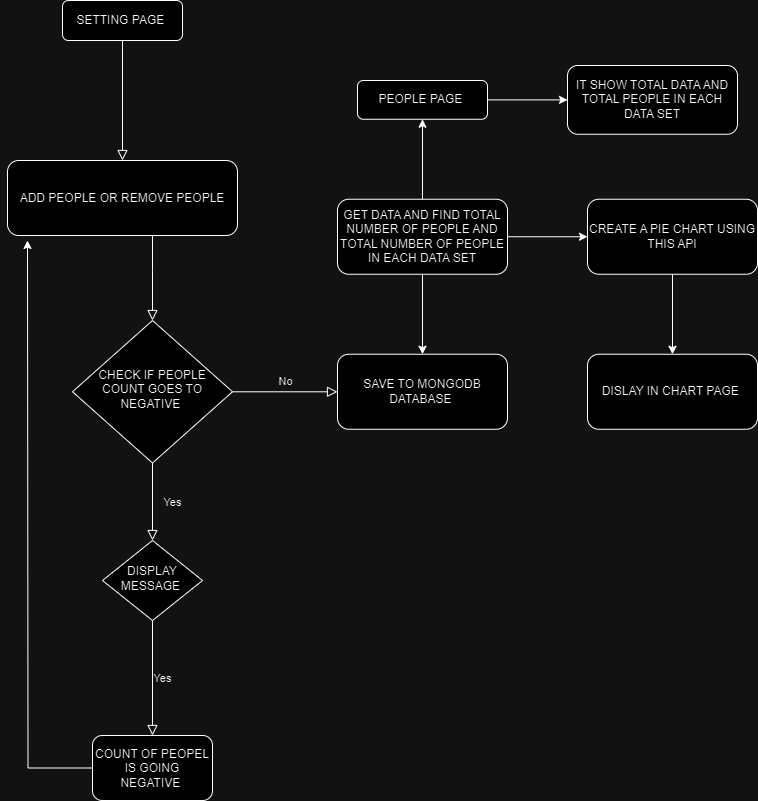

The diagram above was exported from draw.io. Its source (the exported page's mxGraphModel, read from the mxfile embedded in the PNG):
<mxGraphModel dx="1276" dy="1867" grid="1" gridSize="10" guides="1" tooltips="1" connect="1" arrows="1" fold="1" page="1" pageScale="1" pageWidth="827" pageHeight="1169" math="0" shadow="0">
  <root>
    <mxCell id="WIyWlLk6GJQsqaUBKTNV-0" />
    <mxCell id="WIyWlLk6GJQsqaUBKTNV-1" parent="WIyWlLk6GJQsqaUBKTNV-0" />
    <mxCell id="hXUiv7ChZuciPfxOzOrU-5" value="" style="edgeStyle=orthogonalEdgeStyle;rounded=0;orthogonalLoop=1;jettySize=auto;html=1;" parent="WIyWlLk6GJQsqaUBKTNV-1" source="hXUiv7ChZuciPfxOzOrU-3" target="WIyWlLk6GJQsqaUBKTNV-7" edge="1">
      <mxGeometry relative="1" as="geometry" />
    </mxCell>
    <mxCell id="WIyWlLk6GJQsqaUBKTNV-2" value="" style="rounded=0;html=1;jettySize=auto;orthogonalLoop=1;fontSize=11;endArrow=block;endFill=0;endSize=8;strokeWidth=1;shadow=0;labelBackgroundColor=none;edgeStyle=orthogonalEdgeStyle;" parent="WIyWlLk6GJQsqaUBKTNV-1" source="hXUiv7ChZuciPfxOzOrU-0" target="WIyWlLk6GJQsqaUBKTNV-6" edge="1">
      <mxGeometry relative="1" as="geometry">
        <Array as="points">
          <mxPoint x="195" y="80" />
          <mxPoint x="195" y="80" />
        </Array>
      </mxGeometry>
    </mxCell>
    <mxCell id="WIyWlLk6GJQsqaUBKTNV-3" value="SETTING PAGE&amp;nbsp;" style="rounded=1;whiteSpace=wrap;html=1;fontSize=12;glass=0;strokeWidth=1;shadow=0;" parent="WIyWlLk6GJQsqaUBKTNV-1" vertex="1">
      <mxGeometry x="105" y="-190" width="120" height="40" as="geometry" />
    </mxCell>
    <mxCell id="WIyWlLk6GJQsqaUBKTNV-4" value="Yes" style="rounded=0;html=1;jettySize=auto;orthogonalLoop=1;fontSize=11;endArrow=block;endFill=0;endSize=8;strokeWidth=1;shadow=0;labelBackgroundColor=none;edgeStyle=orthogonalEdgeStyle;" parent="WIyWlLk6GJQsqaUBKTNV-1" source="WIyWlLk6GJQsqaUBKTNV-6" target="WIyWlLk6GJQsqaUBKTNV-10" edge="1">
      <mxGeometry y="20" relative="1" as="geometry">
        <mxPoint as="offset" />
      </mxGeometry>
    </mxCell>
    <mxCell id="WIyWlLk6GJQsqaUBKTNV-5" value="No" style="edgeStyle=orthogonalEdgeStyle;rounded=0;html=1;jettySize=auto;orthogonalLoop=1;fontSize=11;endArrow=block;endFill=0;endSize=8;strokeWidth=1;shadow=0;labelBackgroundColor=none;" parent="WIyWlLk6GJQsqaUBKTNV-1" source="WIyWlLk6GJQsqaUBKTNV-6" target="WIyWlLk6GJQsqaUBKTNV-7" edge="1">
      <mxGeometry y="10" relative="1" as="geometry">
        <mxPoint as="offset" />
      </mxGeometry>
    </mxCell>
    <mxCell id="WIyWlLk6GJQsqaUBKTNV-6" value="CHECK IF PEOPLE COUNT GOES TO NEGATIVE&amp;nbsp;" style="rhombus;whiteSpace=wrap;html=1;shadow=0;fontFamily=Helvetica;fontSize=12;align=center;strokeWidth=1;spacing=6;spacingTop=-4;" parent="WIyWlLk6GJQsqaUBKTNV-1" vertex="1">
      <mxGeometry x="115" y="130" width="160" height="142.5" as="geometry" />
    </mxCell>
    <mxCell id="WIyWlLk6GJQsqaUBKTNV-7" value="SAVE TO MONGODB DATABASE&amp;nbsp;" style="rounded=1;whiteSpace=wrap;html=1;fontSize=12;glass=0;strokeWidth=1;shadow=0;" parent="WIyWlLk6GJQsqaUBKTNV-1" vertex="1">
      <mxGeometry x="380" y="163.75" width="170" height="75" as="geometry" />
    </mxCell>
    <mxCell id="WIyWlLk6GJQsqaUBKTNV-9" value="Yes" style="edgeStyle=orthogonalEdgeStyle;rounded=0;html=1;jettySize=auto;orthogonalLoop=1;fontSize=11;endArrow=block;endFill=0;endSize=8;strokeWidth=1;shadow=0;labelBackgroundColor=none;" parent="WIyWlLk6GJQsqaUBKTNV-1" source="WIyWlLk6GJQsqaUBKTNV-10" target="WIyWlLk6GJQsqaUBKTNV-12" edge="1">
      <mxGeometry y="10" relative="1" as="geometry">
        <mxPoint as="offset" />
      </mxGeometry>
    </mxCell>
    <mxCell id="WIyWlLk6GJQsqaUBKTNV-10" value="DISPLAY MESSAGE&amp;nbsp;" style="rhombus;whiteSpace=wrap;html=1;shadow=0;fontFamily=Helvetica;fontSize=12;align=center;strokeWidth=1;spacing=6;spacingTop=-4;" parent="WIyWlLk6GJQsqaUBKTNV-1" vertex="1">
      <mxGeometry x="145" y="350" width="100" height="80" as="geometry" />
    </mxCell>
    <mxCell id="hXUiv7ChZuciPfxOzOrU-9" style="edgeStyle=orthogonalEdgeStyle;rounded=0;orthogonalLoop=1;jettySize=auto;html=1;" parent="WIyWlLk6GJQsqaUBKTNV-1" source="WIyWlLk6GJQsqaUBKTNV-12" edge="1">
      <mxGeometry relative="1" as="geometry">
        <mxPoint x="70" y="50" as="targetPoint" />
      </mxGeometry>
    </mxCell>
    <mxCell id="WIyWlLk6GJQsqaUBKTNV-12" value="COUNT OF PEOPEL IS GOING NEGATIVE&amp;nbsp;" style="rounded=1;whiteSpace=wrap;html=1;fontSize=12;glass=0;strokeWidth=1;shadow=0;" parent="WIyWlLk6GJQsqaUBKTNV-1" vertex="1">
      <mxGeometry x="135" y="545" width="120" height="65" as="geometry" />
    </mxCell>
    <mxCell id="hXUiv7ChZuciPfxOzOrU-2" value="" style="rounded=0;html=1;jettySize=auto;orthogonalLoop=1;fontSize=11;endArrow=block;endFill=0;endSize=8;strokeWidth=1;shadow=0;labelBackgroundColor=none;edgeStyle=orthogonalEdgeStyle;" parent="WIyWlLk6GJQsqaUBKTNV-1" source="WIyWlLk6GJQsqaUBKTNV-3" target="hXUiv7ChZuciPfxOzOrU-0" edge="1">
      <mxGeometry relative="1" as="geometry">
        <mxPoint x="190" y="-90" as="sourcePoint" />
        <mxPoint x="190" y="130" as="targetPoint" />
        <Array as="points" />
      </mxGeometry>
    </mxCell>
    <mxCell id="hXUiv7ChZuciPfxOzOrU-11" style="edgeStyle=orthogonalEdgeStyle;rounded=0;orthogonalLoop=1;jettySize=auto;html=1;exitX=0;exitY=0.5;exitDx=0;exitDy=0;" parent="WIyWlLk6GJQsqaUBKTNV-1" source="hXUiv7ChZuciPfxOzOrU-0" edge="1">
      <mxGeometry relative="1" as="geometry">
        <mxPoint x="60" y="8" as="targetPoint" />
      </mxGeometry>
    </mxCell>
    <mxCell id="hXUiv7ChZuciPfxOzOrU-0" value="ADD PEOPLE OR REMOVE PEOPLE" style="rounded=1;whiteSpace=wrap;html=1;fontSize=12;glass=0;strokeWidth=1;shadow=0;" parent="WIyWlLk6GJQsqaUBKTNV-1" vertex="1">
      <mxGeometry x="50" y="-30" width="230" height="75" as="geometry" />
    </mxCell>
    <mxCell id="hXUiv7ChZuciPfxOzOrU-7" value="" style="edgeStyle=orthogonalEdgeStyle;rounded=0;orthogonalLoop=1;jettySize=auto;html=1;" parent="WIyWlLk6GJQsqaUBKTNV-1" source="hXUiv7ChZuciPfxOzOrU-3" target="hXUiv7ChZuciPfxOzOrU-6" edge="1">
      <mxGeometry relative="1" as="geometry" />
    </mxCell>
    <mxCell id="hXUiv7ChZuciPfxOzOrU-15" value="" style="edgeStyle=orthogonalEdgeStyle;rounded=0;orthogonalLoop=1;jettySize=auto;html=1;" parent="WIyWlLk6GJQsqaUBKTNV-1" source="hXUiv7ChZuciPfxOzOrU-3" target="hXUiv7ChZuciPfxOzOrU-14" edge="1">
      <mxGeometry relative="1" as="geometry" />
    </mxCell>
    <mxCell id="hXUiv7ChZuciPfxOzOrU-3" value="GET DATA AND FIND TOTAL NUMBER OF PEOPLE AND TOTAL NUMBER OF PEOPLE IN EACH DATA SET" style="rounded=1;whiteSpace=wrap;html=1;fontSize=12;glass=0;strokeWidth=1;shadow=0;" parent="WIyWlLk6GJQsqaUBKTNV-1" vertex="1">
      <mxGeometry x="380" y="8.75" width="170" height="75" as="geometry" />
    </mxCell>
    <mxCell id="hXUiv7ChZuciPfxOzOrU-13" value="" style="edgeStyle=orthogonalEdgeStyle;rounded=0;orthogonalLoop=1;jettySize=auto;html=1;" parent="WIyWlLk6GJQsqaUBKTNV-1" source="hXUiv7ChZuciPfxOzOrU-6" target="hXUiv7ChZuciPfxOzOrU-12" edge="1">
      <mxGeometry relative="1" as="geometry" />
    </mxCell>
    <mxCell id="hXUiv7ChZuciPfxOzOrU-6" value="PEOPLE PAGE&amp;nbsp;" style="rounded=1;whiteSpace=wrap;html=1;fontSize=12;glass=0;strokeWidth=1;shadow=0;" parent="WIyWlLk6GJQsqaUBKTNV-1" vertex="1">
      <mxGeometry x="400" y="-110" width="130" height="38.75" as="geometry" />
    </mxCell>
    <mxCell id="hXUiv7ChZuciPfxOzOrU-12" value="IT SHOW TOTAL DATA AND TOTAL PEOPLE IN EACH DATA SET" style="rounded=1;whiteSpace=wrap;html=1;fontSize=12;glass=0;strokeWidth=1;shadow=0;" parent="WIyWlLk6GJQsqaUBKTNV-1" vertex="1">
      <mxGeometry x="610" y="-125" width="170" height="68.75" as="geometry" />
    </mxCell>
    <mxCell id="hXUiv7ChZuciPfxOzOrU-17" value="" style="edgeStyle=orthogonalEdgeStyle;rounded=0;orthogonalLoop=1;jettySize=auto;html=1;" parent="WIyWlLk6GJQsqaUBKTNV-1" source="hXUiv7ChZuciPfxOzOrU-14" target="hXUiv7ChZuciPfxOzOrU-16" edge="1">
      <mxGeometry relative="1" as="geometry" />
    </mxCell>
    <mxCell id="hXUiv7ChZuciPfxOzOrU-14" value="CREATE A PIE CHART USING THIS API" style="rounded=1;whiteSpace=wrap;html=1;fontSize=12;glass=0;strokeWidth=1;shadow=0;" parent="WIyWlLk6GJQsqaUBKTNV-1" vertex="1">
      <mxGeometry x="630" y="8.75" width="170" height="75" as="geometry" />
    </mxCell>
    <mxCell id="hXUiv7ChZuciPfxOzOrU-16" value="DISLAY IN CHART PAGE&amp;nbsp;" style="rounded=1;whiteSpace=wrap;html=1;fontSize=12;glass=0;strokeWidth=1;shadow=0;" parent="WIyWlLk6GJQsqaUBKTNV-1" vertex="1">
      <mxGeometry x="630" y="163.75" width="170" height="75" as="geometry" />
    </mxCell>
  </root>
</mxGraphModel>